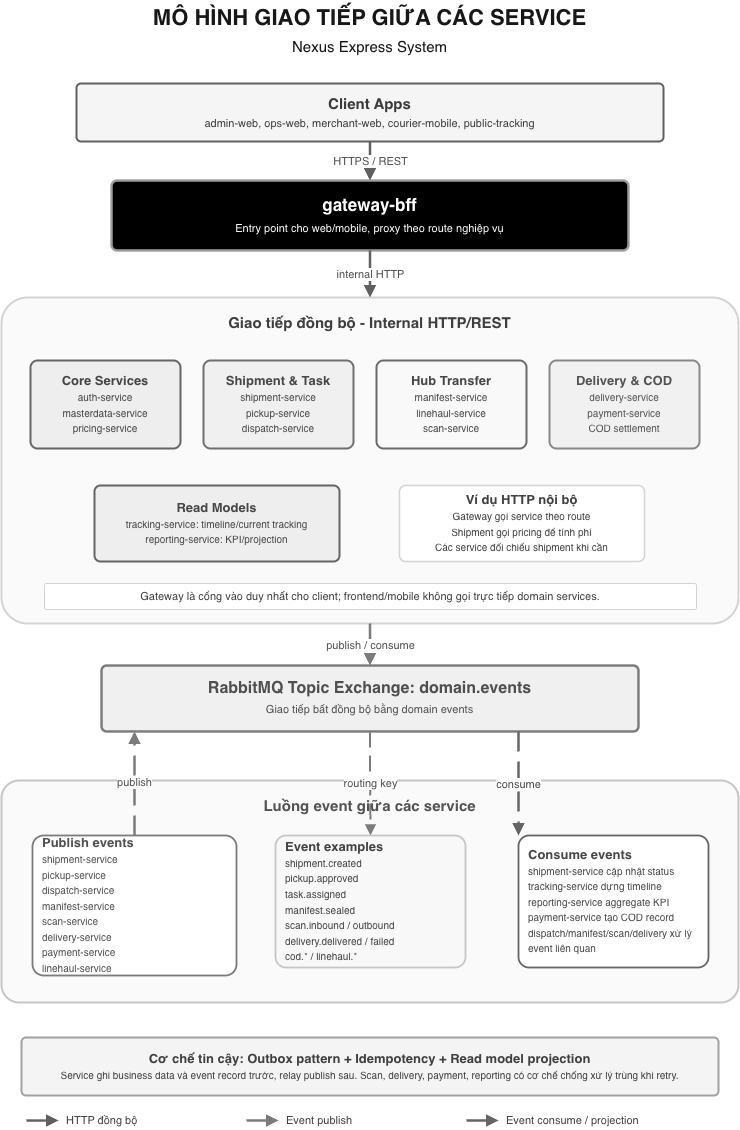

The diagram above was exported from draw.io. Its source (the exported page's mxGraphModel, read from the mxfile embedded in the PNG):
<mxGraphModel dx="1753" dy="1205" grid="1" gridSize="10" guides="1" tooltips="1" connect="1" arrows="1" fold="1" page="1" pageScale="1" pageWidth="827" pageHeight="1169" math="0" shadow="0">
  <root>
    <mxCell id="0" />
    <mxCell id="1" parent="0" />
    <mxCell id="title" parent="1" style="text;html=1;strokeColor=none;fillColor=none;align=center;verticalAlign=middle;whiteSpace=wrap;fontSize=22;fontStyle=1;fontColor=#171717;" value="MÔ HÌNH GIAO TIẾP GIỮA CÁC SERVICE&lt;br&gt;&lt;font style=&quot;font-size: 15px; font-weight: 400;&quot;&gt;Nexus Express System&lt;/font&gt;" vertex="1">
      <mxGeometry height="62" width="707" x="60" y="25" as="geometry" />
    </mxCell>
    <mxCell id="clients" parent="1" style="rounded=1;whiteSpace=wrap;html=1;fillColor=#F5F5F5;strokeColor=#606060;strokeWidth=2;arcSize=8;fontSize=15;fontStyle=1;fontColor=#3B3B3B;spacing=8;" value="Client Apps&lt;br&gt;&lt;font style=&quot;font-size: 11px; font-weight: 400;&quot;&gt;admin-web, ops-web, merchant-web, courier-mobile, public-tracking&lt;/font&gt;" vertex="1">
      <mxGeometry height="58" width="587" x="120" y="108" as="geometry" />
    </mxCell>
    <mxCell id="gateway" parent="1" style="rounded=1;whiteSpace=wrap;html=1;fillColor=light-dark(#000000,#D9D9D9);strokeColor=#9C9C9C;strokeWidth=2.5;arcSize=8;fontSize=17;fontStyle=1;fontColor=#FFFFFF;spacing=10;" value="gateway-bff&lt;br&gt;&lt;font style=&quot;font-size: 11px; font-weight: 400;&quot;&gt;Entry point cho web/mobile, proxy theo route nghiệp vụ&lt;/font&gt;" vertex="1">
      <mxGeometry height="70" width="517" x="155" y="205" as="geometry" />
    </mxCell>
    <mxCell id="syncZone" parent="1" style="rounded=1;whiteSpace=wrap;html=1;fillColor=#FAFAFA;strokeColor=#D3D3D3;strokeWidth=2;arcSize=8;fontSize=15;fontStyle=1;fontColor=#3F3F3F;verticalAlign=top;spacingTop=10;" value="Giao tiếp đồng bộ - Internal HTTP/REST" vertex="1">
      <mxGeometry height="326" width="737" x="45" y="322" as="geometry" />
    </mxCell>
    <mxCell id="coreServices" parent="1" style="rounded=1;whiteSpace=wrap;html=1;fillColor=#EEEEEE;strokeColor=#656565;strokeWidth=2;arcSize=8;fontSize=13;fontStyle=1;fontColor=#454545;spacing=8;" value="Core Services&lt;br&gt;&lt;font style=&quot;font-size: 10px; font-weight: 400;&quot;&gt;auth-service&lt;br&gt;masterdata-service&lt;br&gt;pricing-service&lt;/font&gt;" vertex="1">
      <mxGeometry height="88" width="150" x="74" y="385" as="geometry" />
    </mxCell>
    <mxCell id="shipmentServices" parent="1" style="rounded=1;whiteSpace=wrap;html=1;fillColor=#F0F0F0;strokeColor=#6F6F6F;strokeWidth=2;arcSize=8;fontSize=13;fontStyle=1;fontColor=#484848;spacing=8;" value="Shipment &amp;amp; Task&lt;br&gt;&lt;font style=&quot;font-size: 10px; font-weight: 400;&quot;&gt;shipment-service&lt;br&gt;pickup-service&lt;br&gt;dispatch-service&lt;/font&gt;" vertex="1">
      <mxGeometry height="88" width="150" x="247" y="385" as="geometry" />
    </mxCell>
    <mxCell id="hubServices" parent="1" style="rounded=1;whiteSpace=wrap;html=1;fillColor=#F9F9F9;strokeColor=#6A6A6A;strokeWidth=2;arcSize=8;fontSize=13;fontStyle=1;fontColor=#464646;spacing=8;" value="Hub Transfer&lt;br&gt;&lt;font style=&quot;font-size: 10px; font-weight: 400;&quot;&gt;manifest-service&lt;br&gt;linehaul-service&lt;br&gt;scan-service&lt;/font&gt;" vertex="1">
      <mxGeometry height="88" width="150" x="420" y="385" as="geometry" />
    </mxCell>
    <mxCell id="deliveryServices" parent="1" style="rounded=1;whiteSpace=wrap;html=1;fillColor=#F1F1F1;strokeColor=#878787;strokeWidth=2;arcSize=8;fontSize=13;fontStyle=1;fontColor=#535353;spacing=8;" value="Delivery &amp;amp; COD&lt;br&gt;&lt;font style=&quot;font-size: 10px; font-weight: 400;&quot;&gt;delivery-service&lt;br&gt;payment-service&lt;br&gt;COD settlement&lt;/font&gt;" vertex="1">
      <mxGeometry height="88" width="150" x="593" y="385" as="geometry" />
    </mxCell>
    <mxCell id="readServices" parent="1" style="rounded=1;whiteSpace=wrap;html=1;fillColor=#EEEEEE;strokeColor=#656565;strokeWidth=2;arcSize=8;fontSize=13;fontStyle=1;fontColor=#474747;spacing=8;" value="Read Models&lt;br&gt;&lt;font style=&quot;font-size: 10px; font-weight: 400;&quot;&gt;tracking-service: timeline/current tracking&lt;br&gt;reporting-service: KPI/projection&lt;/font&gt;" vertex="1">
      <mxGeometry height="76" width="245" x="138" y="510" as="geometry" />
    </mxCell>
    <mxCell id="syncExamples" parent="1" style="rounded=1;whiteSpace=wrap;html=1;fillColor=#FFFFFF;strokeColor=#D3D3D3;strokeWidth=1.5;arcSize=8;fontSize=13;fontStyle=1;fontColor=#3F3F3F;spacing=8;" value="Ví dụ HTTP nội bộ&lt;br&gt;&lt;font style=&quot;font-size: 10px; font-weight: 400;&quot;&gt;Gateway gọi service theo route&lt;br&gt;Shipment gọi pricing để tính phí&lt;br&gt;Các service đối chiếu shipment khi cần&lt;/font&gt;" vertex="1">
      <mxGeometry height="76" width="245" x="443" y="510" as="geometry" />
    </mxCell>
    <mxCell id="syncFootnote" parent="1" style="rounded=1;whiteSpace=wrap;html=1;fillColor=#FFFFFF;strokeColor=#D3D3D3;strokeWidth=1;arcSize=8;fontSize=11;fontColor=#3F3F3F;align=center;spacing=6;" value="Gateway là cổng vào duy nhất cho client; frontend/mobile không gọi trực tiếp domain services." vertex="1">
      <mxGeometry height="26" width="652" x="88" y="608" as="geometry" />
    </mxCell>
    <mxCell id="eventBus" parent="1" style="rounded=1;whiteSpace=wrap;html=1;fillColor=#F0F0F0;strokeColor=#7B7B7B;strokeWidth=2.5;arcSize=8;fontSize=16;fontStyle=1;fontColor=#4F4F4F;spacing=8;" value="RabbitMQ Topic Exchange: domain.events&lt;br&gt;&lt;font style=&quot;font-size: 11px; font-weight: 400;&quot;&gt;Giao tiếp bất đồng bộ bằng domain events&lt;/font&gt;" vertex="1">
      <mxGeometry height="66" width="537" x="145" y="690" as="geometry" />
    </mxCell>
    <mxCell id="eventZone" parent="1" style="rounded=1;whiteSpace=wrap;html=1;fillColor=#FAFAFA;strokeColor=#C6C6C6;strokeWidth=2;arcSize=8;fontSize=15;fontStyle=1;fontColor=#535353;verticalAlign=top;spacingTop=10;" value="Luồng event giữa các service" vertex="1">
      <mxGeometry height="222" width="737" x="45" y="805" as="geometry" />
    </mxCell>
    <mxCell id="publishBox" parent="1" style="rounded=1;whiteSpace=wrap;html=1;fillColor=#FFFFFF;strokeColor=#7B7B7B;strokeWidth=1.8;arcSize=8;fontSize=13;fontStyle=1;fontColor=#4F4F4F;align=left;spacing=10;" value="Publish events&lt;br&gt;&lt;font style=&quot;font-size: 10px; font-weight: 400;&quot;&gt;shipment-service&lt;br&gt;pickup-service&lt;br&gt;dispatch-service&lt;br&gt;manifest-service&lt;br&gt;scan-service&lt;br&gt;delivery-service&lt;br&gt;payment-service&lt;br&gt;linehaul-service&lt;/font&gt;" vertex="1">
      <mxGeometry height="140" width="204" x="76" y="860" as="geometry" />
    </mxCell>
    <mxCell id="eventTypes" parent="1" style="rounded=1;whiteSpace=wrap;html=1;fillColor=#F8F8F8;strokeColor=#C6C6C6;strokeWidth=1.8;arcSize=8;fontSize=13;fontStyle=1;fontColor=#424242;align=left;spacing=10;" value="Event examples&lt;br&gt;&lt;font style=&quot;font-size: 10px; font-weight: 400;&quot;&gt;shipment.created&lt;br&gt;pickup.approved&lt;br&gt;task.assigned&lt;br&gt;manifest.sealed&lt;br&gt;scan.inbound / outbound&lt;br&gt;delivery.delivered / failed&lt;br&gt;cod.* / linehaul.*&lt;/font&gt;" vertex="1">
      <mxGeometry height="132" width="190" x="319" y="860" as="geometry" />
    </mxCell>
    <mxCell id="consumeBox" parent="1" style="rounded=1;whiteSpace=wrap;html=1;fillColor=#FFFFFF;strokeColor=#656565;strokeWidth=1.8;arcSize=8;fontSize=13;fontStyle=1;fontColor=#474747;align=left;spacing=10;" value="Consume events&lt;br&gt;&lt;font style=&quot;font-size: 10px; font-weight: 400;&quot;&gt;shipment-service cập nhật status&lt;br&gt;tracking-service dựng timeline&lt;br&gt;reporting-service aggregate KPI&lt;br&gt;payment-service tạo COD record&lt;br&gt;dispatch/manifest/scan/delivery xử lý event liên quan&lt;/font&gt;" vertex="1">
      <mxGeometry height="132" width="190" x="562" y="860" as="geometry" />
    </mxCell>
    <mxCell id="reliability" parent="1" style="rounded=1;whiteSpace=wrap;html=1;fillColor=#F4F4F4;strokeColor=#A1A1A1;strokeWidth=2;arcSize=8;fontSize=13;fontStyle=1;fontColor=#3F3F3F;spacing=8;" value="Cơ chế tin cậy: Outbox pattern + Idempotency + Read model projection&lt;br&gt;&lt;font style=&quot;font-size: 10px; font-weight: 400;&quot;&gt;Service ghi business data và event record trước, relay publish sau. Scan, delivery, payment, reporting có cơ chế chống xử lý trùng khi retry.&lt;/font&gt;" vertex="1">
      <mxGeometry height="58" width="697" x="65" y="1062" as="geometry" />
    </mxCell>
    <mxCell id="legendHttp" parent="1" style="text;html=1;strokeColor=none;fillColor=none;align=left;verticalAlign=middle;whiteSpace=wrap;fontSize=11;fontColor=#3F3F3F;" value="HTTP đồng bộ" vertex="1">
      <mxGeometry height="20" width="100" x="108" y="1135" as="geometry" />
    </mxCell>
    <mxCell id="legendAsync" parent="1" style="text;html=1;strokeColor=none;fillColor=none;align=left;verticalAlign=middle;whiteSpace=wrap;fontSize=11;fontColor=#3F3F3F;" value="Event publish" vertex="1">
      <mxGeometry height="20" width="100" x="328" y="1135" as="geometry" />
    </mxCell>
    <mxCell id="legendConsume" parent="1" style="text;html=1;strokeColor=none;fillColor=none;align=left;verticalAlign=middle;whiteSpace=wrap;fontSize=11;fontColor=#3F3F3F;" value="Event consume / projection" vertex="1">
      <mxGeometry height="20" width="170" x="548" y="1135" as="geometry" />
    </mxCell>
    <mxCell id="edgeClientGateway" edge="1" parent="1" source="clients" style="edgeStyle=orthogonalEdgeStyle;rounded=1;orthogonalLoop=1;jettySize=auto;html=1;strokeColor=#606060;strokeWidth=2.5;endArrow=block;endFill=1;fontSize=11;fontColor=#4F4F4F;" target="gateway" value="HTTPS / REST">
      <mxGeometry relative="1" as="geometry" />
    </mxCell>
    <mxCell id="edgeGatewaySync" edge="1" parent="1" source="gateway" style="edgeStyle=orthogonalEdgeStyle;rounded=1;orthogonalLoop=1;jettySize=auto;html=1;strokeColor=#606060;strokeWidth=2.5;endArrow=block;endFill=1;fontSize=11;fontColor=#4F4F4F;" target="syncZone" value="internal HTTP">
      <mxGeometry relative="1" as="geometry" />
    </mxCell>
    <mxCell id="edgeSyncBus" edge="1" parent="1" source="syncZone" style="edgeStyle=orthogonalEdgeStyle;rounded=1;orthogonalLoop=1;jettySize=auto;html=1;strokeColor=#7B7B7B;strokeWidth=2.5;dashed=1;dashPattern=8 4;endArrow=block;endFill=1;fontSize=11;fontColor=#4F4F4F;" target="eventBus" value="publish / consume">
      <mxGeometry relative="1" as="geometry" />
    </mxCell>
    <mxCell id="edgePublishBus" edge="1" parent="1" source="publishBox" style="edgeStyle=orthogonalEdgeStyle;rounded=1;orthogonalLoop=1;jettySize=auto;html=1;strokeColor=#7B7B7B;strokeWidth=2.5;dashed=1;dashPattern=8 4;endArrow=block;endFill=1;fontSize=11;fontColor=#4F4F4F;" target="eventBus" value="publish">
      <mxGeometry relative="1" as="geometry">
        <Array as="points">
          <mxPoint x="171" y="723" />
        </Array>
      </mxGeometry>
    </mxCell>
    <mxCell id="edgeBusEventTypes" edge="1" parent="1" source="eventBus" style="edgeStyle=orthogonalEdgeStyle;rounded=1;orthogonalLoop=1;jettySize=auto;html=1;strokeColor=#7B7B7B;strokeWidth=2;dashed=1;dashPattern=8 4;endArrow=block;endFill=1;fontSize=11;fontColor=#4F4F4F;" target="eventTypes" value="routing key">
      <mxGeometry relative="1" as="geometry" />
    </mxCell>
    <mxCell id="edgeBusConsume" edge="1" parent="1" source="eventBus" style="edgeStyle=orthogonalEdgeStyle;rounded=1;orthogonalLoop=1;jettySize=auto;html=1;strokeColor=#656565;strokeWidth=2.5;dashed=1;dashPattern=8 4;endArrow=block;endFill=1;fontSize=11;fontColor=#474747;" target="consumeBox" value="consume">
      <mxGeometry relative="1" as="geometry">
        <Array as="points">
          <mxPoint x="657" y="723" />
        </Array>
      </mxGeometry>
    </mxCell>
    <mxCell id="legendLineHttp" edge="1" parent="1" style="endArrow=block;html=1;rounded=0;strokeColor=#606060;strokeWidth=2.5;endFill=1;" value="">
      <mxGeometry height="50" relative="1" width="50" as="geometry">
        <mxPoint x="70" y="1145" as="sourcePoint" />
        <mxPoint x="102" y="1145" as="targetPoint" />
      </mxGeometry>
    </mxCell>
    <mxCell id="legendLinePublish" edge="1" parent="1" style="endArrow=block;html=1;rounded=0;strokeColor=#7B7B7B;strokeWidth=2.5;dashed=1;dashPattern=8 4;endFill=1;" value="">
      <mxGeometry height="50" relative="1" width="50" as="geometry">
        <mxPoint x="290" y="1145" as="sourcePoint" />
        <mxPoint x="322" y="1145" as="targetPoint" />
      </mxGeometry>
    </mxCell>
    <mxCell id="legendLineConsume" edge="1" parent="1" style="endArrow=block;html=1;rounded=0;strokeColor=#656565;strokeWidth=2.5;dashed=1;dashPattern=8 4;endFill=1;" value="">
      <mxGeometry height="50" relative="1" width="50" as="geometry">
        <mxPoint x="510" y="1145" as="sourcePoint" />
        <mxPoint x="542" y="1145" as="targetPoint" />
      </mxGeometry>
    </mxCell>
  </root>
</mxGraphModel>